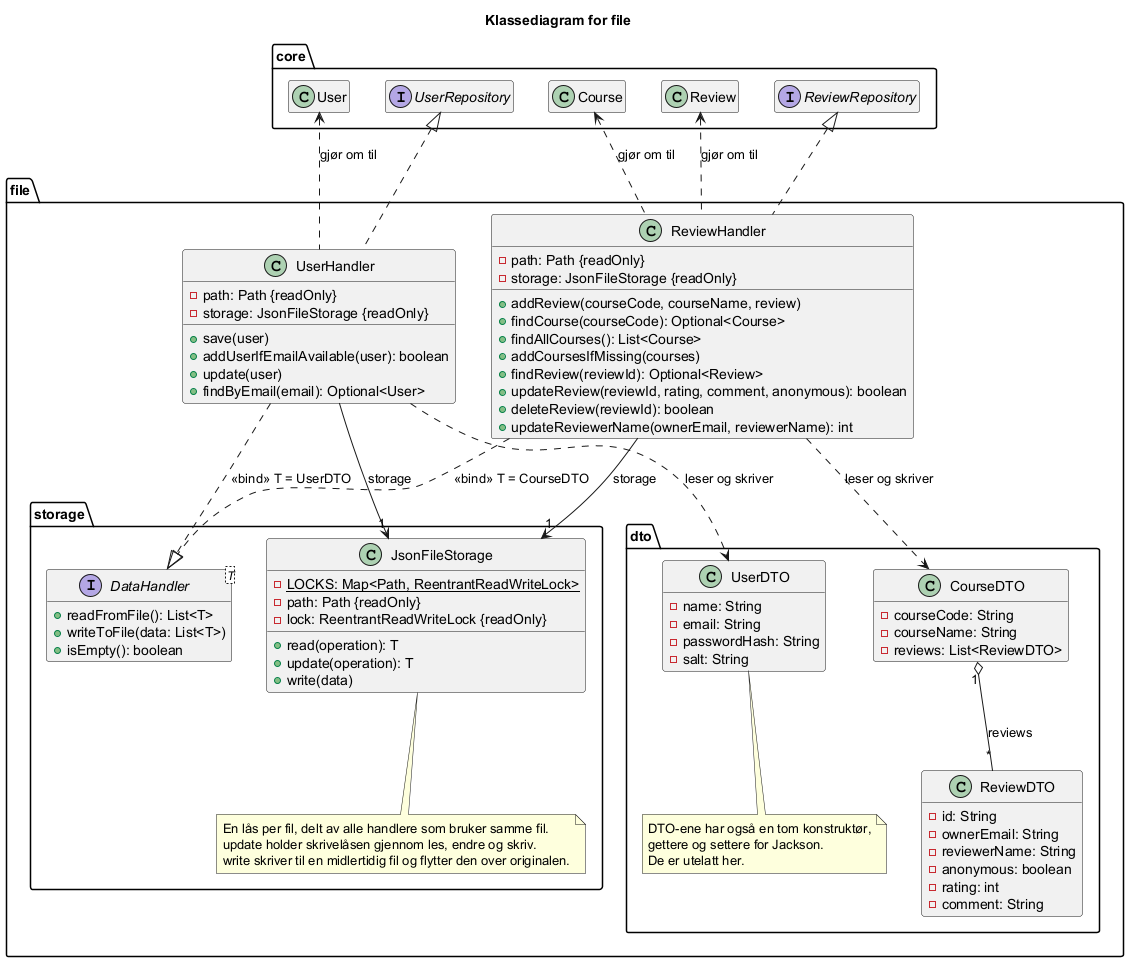

The diagram above was rendered by PlantUML. Its source (embedded in the PNG):
@startuml klassediagramFile
hide empty members

title Klassediagram for file

package core {
    interface ReviewRepository
    interface UserRepository
    class Course
    class Review
    class User
}

package file {
    class ReviewHandler {
        - path: Path {readOnly}
        - storage: JsonFileStorage {readOnly}
        + addReview(courseCode, courseName, review)
        + findCourse(courseCode): Optional<Course>
        + findAllCourses(): List<Course>
        + addCoursesIfMissing(courses)
        + findReview(reviewId): Optional<Review>
        + updateReview(reviewId, rating, comment, anonymous): boolean
        + deleteReview(reviewId): boolean
        + updateReviewerName(ownerEmail, reviewerName): int
    }

    class UserHandler {
        - path: Path {readOnly}
        - storage: JsonFileStorage {readOnly}
        + save(user)
        + addUserIfEmailAvailable(user): boolean
        + update(user)
        + findByEmail(email): Optional<User>
    }
}

package file.storage {
    interface "DataHandler<T>" as DataHandler {
        + readFromFile(): List<T>
        + writeToFile(data: List<T>)
        + isEmpty(): boolean
    }

    class JsonFileStorage {
        - {static} LOCKS: Map<Path, ReentrantReadWriteLock>
        - path: Path {readOnly}
        - lock: ReentrantReadWriteLock {readOnly}
        + read(operation): T
        + update(operation): T
        + write(data)
    }

    note bottom of JsonFileStorage
      En lås per fil, delt av alle handlere som bruker samme fil.
      update holder skrivelåsen gjennom les, endre og skriv.
      write skriver til en midlertidig fil og flytter den over originalen.
    end note
}

package file.dto {
    class CourseDTO {
        - courseCode: String
        - courseName: String
        - reviews: List<ReviewDTO>
    }

    class ReviewDTO {
        - id: String
        - ownerEmail: String
        - reviewerName: String
        - anonymous: boolean
        - rating: int
        - comment: String
    }

    class UserDTO {
        - name: String
        - email: String
        - passwordHash: String
        - salt: String
    }

    note bottom of UserDTO
      DTO-ene har også en tom konstruktør,
      gettere og settere for Jackson.
      De er utelatt her.
    end note
}

ReviewRepository <|.. ReviewHandler
UserRepository <|.. UserHandler
Course <.. ReviewHandler : gjør om til
Review <.. ReviewHandler : gjør om til
User <.. UserHandler : gjør om til

ReviewHandler ..|> DataHandler : <<bind>> T = CourseDTO
UserHandler ..|> DataHandler : <<bind>> T = UserDTO
ReviewHandler --> "1" JsonFileStorage : storage
UserHandler --> "1" JsonFileStorage : storage

ReviewHandler ..> CourseDTO : leser og skriver
UserHandler ..> UserDTO : leser og skriver
CourseDTO "1" o-- "*" ReviewDTO : reviews

@enduml